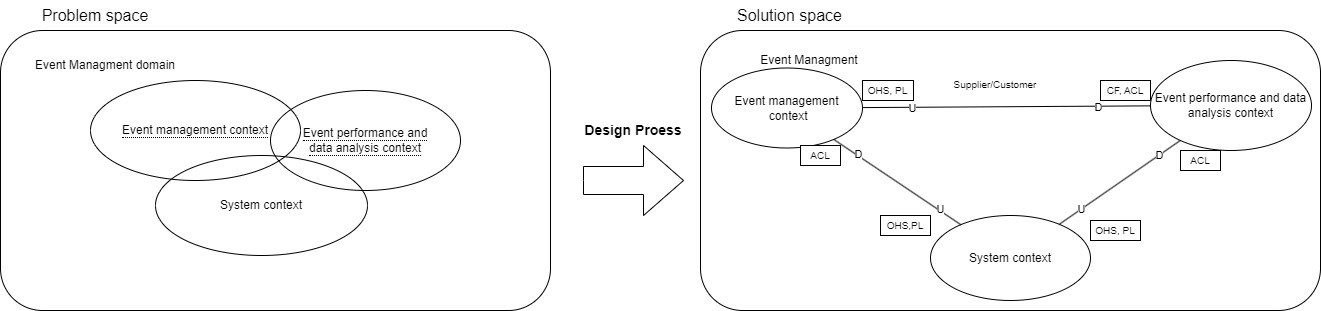

The diagram above was exported from draw.io. Its source (the exported page's mxGraphModel, read from the mxfile embedded in the PNG):
<mxGraphModel dx="1434" dy="731" grid="1" gridSize="10" guides="1" tooltips="1" connect="1" arrows="1" fold="1" page="1" pageScale="1" pageWidth="827" pageHeight="1169" math="0" shadow="0">
  <root>
    <mxCell id="0" />
    <mxCell id="1" parent="0" />
    <mxCell id="-pB_Cj-ewyUNyz-7FuTe-1" value="" style="rounded=1;whiteSpace=wrap;html=1;" parent="1" vertex="1">
      <mxGeometry x="480" y="1080" width="550" height="280" as="geometry" />
    </mxCell>
    <mxCell id="-pB_Cj-ewyUNyz-7FuTe-2" value="System context" style="ellipse;whiteSpace=wrap;html=1;align=center;fillColor=none;" parent="1" vertex="1">
      <mxGeometry x="635" y="1205" width="212" height="100" as="geometry" />
    </mxCell>
    <mxCell id="-pB_Cj-ewyUNyz-7FuTe-3" value="&lt;span style=&quot;border-bottom: 1px dotted&quot;&gt;Event performance and &lt;br&gt;data analysis context&lt;/span&gt;" style="ellipse;whiteSpace=wrap;html=1;align=center;fillColor=none;" parent="1" vertex="1">
      <mxGeometry x="750" y="1140" width="190" height="100" as="geometry" />
    </mxCell>
    <mxCell id="-pB_Cj-ewyUNyz-7FuTe-4" value="&lt;span style=&quot;border-bottom: 1px dotted&quot;&gt;Event management context&lt;/span&gt;" style="ellipse;whiteSpace=wrap;html=1;align=center;fillColor=none;" parent="1" vertex="1">
      <mxGeometry x="570" y="1130" width="210" height="100" as="geometry" />
    </mxCell>
    <mxCell id="-pB_Cj-ewyUNyz-7FuTe-5" value="&lt;font style=&quot;font-size: 16px;&quot;&gt;Problem space&lt;/font&gt;" style="text;html=1;strokeColor=none;fillColor=none;align=center;verticalAlign=middle;whiteSpace=wrap;rounded=0;" parent="1" vertex="1">
      <mxGeometry x="520" y="1050" width="110" height="30" as="geometry" />
    </mxCell>
    <mxCell id="-pB_Cj-ewyUNyz-7FuTe-6" value="" style="rounded=1;whiteSpace=wrap;html=1;fillColor=default;" parent="1" vertex="1">
      <mxGeometry x="1180" y="1080" width="620" height="280" as="geometry" />
    </mxCell>
    <mxCell id="-pB_Cj-ewyUNyz-7FuTe-7" value="Event management&lt;br&gt;&amp;nbsp;context" style="ellipse;whiteSpace=wrap;html=1;align=center;fillColor=none;rotation=0;" parent="1" vertex="1">
      <mxGeometry x="1191" y="1117.5" width="151" height="80" as="geometry" />
    </mxCell>
    <mxCell id="-pB_Cj-ewyUNyz-7FuTe-8" value="Event performance and data analysis context" style="ellipse;whiteSpace=wrap;html=1;align=center;fillColor=none;" parent="1" vertex="1">
      <mxGeometry x="1630" y="1110" width="161" height="90" as="geometry" />
    </mxCell>
    <mxCell id="-pB_Cj-ewyUNyz-7FuTe-9" value="System context" style="ellipse;whiteSpace=wrap;html=1;align=center;fillColor=none;" parent="1" vertex="1">
      <mxGeometry x="1410" y="1265" width="160" height="85" as="geometry" />
    </mxCell>
    <mxCell id="-pB_Cj-ewyUNyz-7FuTe-10" value="&lt;font style=&quot;font-size: 16px;&quot;&gt;Solution space&lt;/font&gt;" style="text;html=1;strokeColor=none;fillColor=none;align=center;verticalAlign=middle;whiteSpace=wrap;rounded=0;" parent="1" vertex="1">
      <mxGeometry x="1209" y="1050" width="121" height="30" as="geometry" />
    </mxCell>
    <mxCell id="-pB_Cj-ewyUNyz-7FuTe-11" value="" style="html=1;shadow=0;dashed=0;align=center;verticalAlign=middle;shape=mxgraph.arrows2.arrow;dy=0.6;dx=40;notch=0;" parent="1" vertex="1">
      <mxGeometry x="1063" y="1195" width="100" height="70" as="geometry" />
    </mxCell>
    <mxCell id="-pB_Cj-ewyUNyz-7FuTe-12" value="Event Managment domain" style="text;html=1;strokeColor=none;fillColor=none;align=center;verticalAlign=middle;whiteSpace=wrap;rounded=0;" parent="1" vertex="1">
      <mxGeometry x="505" y="1100" width="160" height="30" as="geometry" />
    </mxCell>
    <mxCell id="-pB_Cj-ewyUNyz-7FuTe-13" value="&lt;font style=&quot;font-size: 14px;&quot;&gt;&lt;b&gt;Design Proess&lt;/b&gt;&lt;/font&gt;" style="text;html=1;strokeColor=none;fillColor=none;align=center;verticalAlign=middle;whiteSpace=wrap;rounded=0;" parent="1" vertex="1">
      <mxGeometry x="1053" y="1165" width="120" height="30" as="geometry" />
    </mxCell>
    <mxCell id="-pB_Cj-ewyUNyz-7FuTe-14" value="" style="endArrow=none;html=1;rounded=0;" parent="1" source="-pB_Cj-ewyUNyz-7FuTe-9" target="-pB_Cj-ewyUNyz-7FuTe-7" edge="1">
      <mxGeometry width="50" height="50" relative="1" as="geometry">
        <mxPoint x="1349" y="1220" as="sourcePoint" />
        <mxPoint x="1399" y="1170" as="targetPoint" />
      </mxGeometry>
    </mxCell>
    <mxCell id="-pB_Cj-ewyUNyz-7FuTe-15" value="D" style="edgeLabel;html=1;align=center;verticalAlign=middle;resizable=0;points=[];" parent="-pB_Cj-ewyUNyz-7FuTe-14" connectable="0" vertex="1">
      <mxGeometry x="0.6383" y="-1" relative="1" as="geometry">
        <mxPoint as="offset" />
      </mxGeometry>
    </mxCell>
    <mxCell id="-pB_Cj-ewyUNyz-7FuTe-16" value="U" style="edgeLabel;html=1;align=center;verticalAlign=middle;resizable=0;points=[];" parent="-pB_Cj-ewyUNyz-7FuTe-14" connectable="0" vertex="1">
      <mxGeometry x="-0.6625" y="-1" relative="1" as="geometry">
        <mxPoint as="offset" />
      </mxGeometry>
    </mxCell>
    <mxCell id="-pB_Cj-ewyUNyz-7FuTe-17" value="" style="endArrow=none;html=1;rounded=0;" parent="1" source="-pB_Cj-ewyUNyz-7FuTe-8" target="-pB_Cj-ewyUNyz-7FuTe-9" edge="1">
      <mxGeometry width="50" height="50" relative="1" as="geometry">
        <mxPoint x="1559" y="1210" as="sourcePoint" />
        <mxPoint x="1609" y="1160" as="targetPoint" />
      </mxGeometry>
    </mxCell>
    <mxCell id="-pB_Cj-ewyUNyz-7FuTe-18" value="U" style="edgeLabel;html=1;align=center;verticalAlign=middle;resizable=0;points=[];" parent="-pB_Cj-ewyUNyz-7FuTe-17" connectable="0" vertex="1">
      <mxGeometry x="0.6404" relative="1" as="geometry">
        <mxPoint as="offset" />
      </mxGeometry>
    </mxCell>
    <mxCell id="-pB_Cj-ewyUNyz-7FuTe-19" value="D" style="edgeLabel;html=1;align=center;verticalAlign=middle;resizable=0;points=[];" parent="-pB_Cj-ewyUNyz-7FuTe-17" connectable="0" vertex="1">
      <mxGeometry x="-0.6535" relative="1" as="geometry">
        <mxPoint as="offset" />
      </mxGeometry>
    </mxCell>
    <mxCell id="-pB_Cj-ewyUNyz-7FuTe-20" value="Event Managment" style="text;html=1;strokeColor=none;fillColor=none;align=center;verticalAlign=middle;whiteSpace=wrap;rounded=0;" parent="1" vertex="1">
      <mxGeometry x="1209" y="1095" width="160" height="30" as="geometry" />
    </mxCell>
    <mxCell id="xzBgrY_vOAmmsWu8izR_-4" value="&lt;font style=&quot;font-size: 10px;&quot;&gt;Supplier/Customer&lt;/font&gt;" style="text;html=1;strokeColor=none;fillColor=none;align=center;verticalAlign=middle;whiteSpace=wrap;rounded=0;fontSize=20;fontFamily=Helvetica;" parent="1" vertex="1">
      <mxGeometry x="1400" y="1117.5" width="150" height="25" as="geometry" />
    </mxCell>
    <mxCell id="xzBgrY_vOAmmsWu8izR_-5" value="&lt;font face=&quot;Helvetica&quot;&gt;CF, ACL&lt;/font&gt;" style="rounded=0;whiteSpace=wrap;html=1;hachureGap=4;fontFamily=Architects Daughter;fontSource=https%3A%2F%2Ffonts.googleapis.com%2Fcss%3Ffamily%3DArchitects%2BDaughter;fontSize=10;" parent="1" vertex="1">
      <mxGeometry x="1580" y="1130" width="50" height="20" as="geometry" />
    </mxCell>
    <mxCell id="xzBgrY_vOAmmsWu8izR_-6" value="&lt;font face=&quot;Helvetica&quot;&gt;ACL&lt;/font&gt;" style="rounded=0;whiteSpace=wrap;html=1;hachureGap=4;fontFamily=Architects Daughter;fontSource=https%3A%2F%2Ffonts.googleapis.com%2Fcss%3Ffamily%3DArchitects%2BDaughter;fontSize=10;" parent="1" vertex="1">
      <mxGeometry x="1660" y="1200" width="40" height="20" as="geometry" />
    </mxCell>
    <mxCell id="xzBgrY_vOAmmsWu8izR_-7" value="&lt;font style=&quot;font-size: 10px;&quot; face=&quot;Helvetica&quot;&gt;OHS, PL&lt;/font&gt;" style="rounded=0;whiteSpace=wrap;html=1;hachureGap=4;fontFamily=Architects Daughter;fontSource=https%3A%2F%2Ffonts.googleapis.com%2Fcss%3Ffamily%3DArchitects%2BDaughter;fontSize=10;" parent="1" vertex="1">
      <mxGeometry x="1342" y="1130" width="51" height="20" as="geometry" />
    </mxCell>
    <mxCell id="xzBgrY_vOAmmsWu8izR_-8" value="&lt;font face=&quot;Helvetica&quot;&gt;OHS,PL&lt;/font&gt;" style="rounded=0;whiteSpace=wrap;html=1;hachureGap=4;fontFamily=Architects Daughter;fontSource=https%3A%2F%2Ffonts.googleapis.com%2Fcss%3Ffamily%3DArchitects%2BDaughter;fontSize=10;" parent="1" vertex="1">
      <mxGeometry x="1360" y="1265" width="50" height="20" as="geometry" />
    </mxCell>
    <mxCell id="xzBgrY_vOAmmsWu8izR_-9" value="&lt;font face=&quot;Helvetica&quot;&gt;ACL&lt;/font&gt;" style="rounded=0;whiteSpace=wrap;html=1;hachureGap=4;fontFamily=Architects Daughter;fontSource=https%3A%2F%2Ffonts.googleapis.com%2Fcss%3Ffamily%3DArchitects%2BDaughter;fontSize=10;" parent="1" vertex="1">
      <mxGeometry x="1280" y="1195" width="40" height="20" as="geometry" />
    </mxCell>
    <mxCell id="6A0zqn3x-bHGRWv8k4Am-1" value="&lt;font face=&quot;Helvetica&quot;&gt;OHS, PL&lt;/font&gt;" style="rounded=0;whiteSpace=wrap;html=1;hachureGap=4;fontFamily=Architects Daughter;fontSource=https%3A%2F%2Ffonts.googleapis.com%2Fcss%3Ffamily%3DArchitects%2BDaughter;fontSize=10;" parent="1" vertex="1">
      <mxGeometry x="1570" y="1270" width="50" height="20" as="geometry" />
    </mxCell>
    <mxCell id="5UMQea5W84y3f3IBAG84-1" value="" style="endArrow=none;html=1;rounded=0;" parent="1" source="-pB_Cj-ewyUNyz-7FuTe-7" target="-pB_Cj-ewyUNyz-7FuTe-8" edge="1">
      <mxGeometry width="50" height="50" relative="1" as="geometry">
        <mxPoint x="1487" y="1272.5" as="sourcePoint" />
        <mxPoint x="1360" y="1187.5" as="targetPoint" />
      </mxGeometry>
    </mxCell>
    <mxCell id="5UMQea5W84y3f3IBAG84-2" value="D" style="edgeLabel;html=1;align=center;verticalAlign=middle;resizable=0;points=[];" parent="5UMQea5W84y3f3IBAG84-1" connectable="0" vertex="1">
      <mxGeometry x="0.6383" y="-1" relative="1" as="geometry">
        <mxPoint as="offset" />
      </mxGeometry>
    </mxCell>
    <mxCell id="5UMQea5W84y3f3IBAG84-3" value="U" style="edgeLabel;html=1;align=center;verticalAlign=middle;resizable=0;points=[];" parent="5UMQea5W84y3f3IBAG84-1" connectable="0" vertex="1">
      <mxGeometry x="-0.6625" y="-1" relative="1" as="geometry">
        <mxPoint as="offset" />
      </mxGeometry>
    </mxCell>
  </root>
</mxGraphModel>